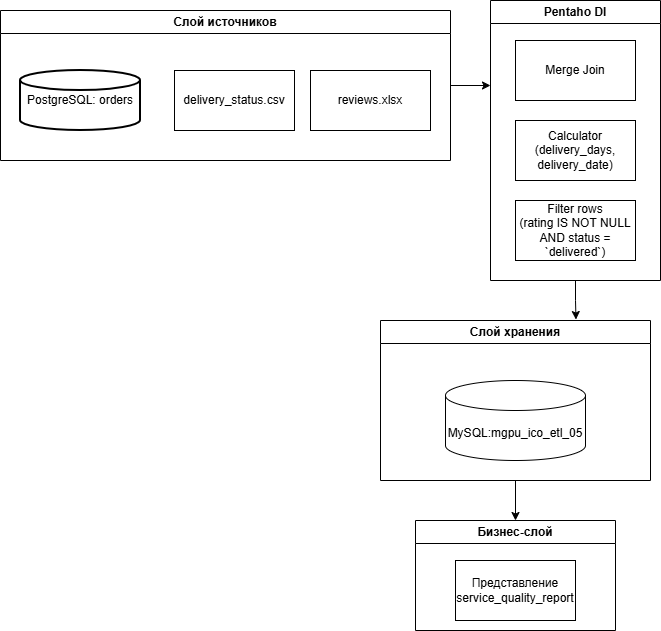

The diagram above was exported from draw.io. Its source (the exported page's mxGraphModel, read from the mxfile embedded in the PNG):
<mxGraphModel dx="1042" dy="658" grid="1" gridSize="10" guides="1" tooltips="1" connect="1" arrows="1" fold="1" page="1" pageScale="1" pageWidth="827" pageHeight="1169" math="0" shadow="0">
  <root>
    <mxCell id="0" />
    <mxCell id="1" parent="0" />
    <mxCell id="5m3DwmchOre0-ldpSk3E-20" edge="1" parent="1" source="5m3DwmchOre0-ldpSk3E-2" style="edgeStyle=orthogonalEdgeStyle;rounded=0;orthogonalLoop=1;jettySize=auto;html=1;">
      <mxGeometry relative="1" as="geometry">
        <mxPoint x="610" y="155" as="targetPoint" />
      </mxGeometry>
    </mxCell>
    <mxCell id="5m3DwmchOre0-ldpSk3E-2" parent="1" style="swimlane;whiteSpace=wrap;html=1;" value="Слой источников" vertex="1">
      <mxGeometry height="150" width="450" x="120" y="80" as="geometry" />
    </mxCell>
    <mxCell id="5m3DwmchOre0-ldpSk3E-4" parent="5m3DwmchOre0-ldpSk3E-2" style="strokeWidth=2;html=1;shape=mxgraph.flowchart.database;whiteSpace=wrap;" value="PostgreSQL: orders" vertex="1">
      <mxGeometry height="60" width="120" x="20" y="60" as="geometry" />
    </mxCell>
    <mxCell id="5m3DwmchOre0-ldpSk3E-5" parent="5m3DwmchOre0-ldpSk3E-2" style="rounded=0;whiteSpace=wrap;html=1;" value="delivery_status.csv" vertex="1">
      <mxGeometry height="60" width="120" x="174" y="60" as="geometry" />
    </mxCell>
    <mxCell id="5m3DwmchOre0-ldpSk3E-6" parent="5m3DwmchOre0-ldpSk3E-2" style="rounded=0;whiteSpace=wrap;html=1;" value="reviews.xlsx" vertex="1">
      <mxGeometry height="60" width="120" x="310" y="60" as="geometry" />
    </mxCell>
    <mxCell id="5m3DwmchOre0-ldpSk3E-7" parent="1" style="swimlane;whiteSpace=wrap;html=1;" value="Pentaho DI" vertex="1">
      <mxGeometry height="280" width="170" x="610" y="70" as="geometry" />
    </mxCell>
    <mxCell id="5m3DwmchOre0-ldpSk3E-8" parent="5m3DwmchOre0-ldpSk3E-7" style="rounded=0;whiteSpace=wrap;html=1;" value="Merge Join" vertex="1">
      <mxGeometry height="60" width="120" x="25" y="40" as="geometry" />
    </mxCell>
    <mxCell id="5m3DwmchOre0-ldpSk3E-11" parent="5m3DwmchOre0-ldpSk3E-7" style="rounded=0;whiteSpace=wrap;html=1;" value="Calculator (delivery_days, delivery_date)" vertex="1">
      <mxGeometry height="60" width="120" x="25" y="120" as="geometry" />
    </mxCell>
    <mxCell id="5m3DwmchOre0-ldpSk3E-12" parent="5m3DwmchOre0-ldpSk3E-7" style="rounded=0;whiteSpace=wrap;html=1;" value="Filter rows&lt;div&gt;(rating IS NOT NULL AND status = `delivered`)&lt;/div&gt;" vertex="1">
      <mxGeometry height="60" width="120" x="25" y="200" as="geometry" />
    </mxCell>
    <mxCell id="5m3DwmchOre0-ldpSk3E-19" edge="1" parent="1" source="5m3DwmchOre0-ldpSk3E-14" style="edgeStyle=orthogonalEdgeStyle;rounded=0;orthogonalLoop=1;jettySize=auto;html=1;entryX=0.5;entryY=0;entryDx=0;entryDy=0;" target="5m3DwmchOre0-ldpSk3E-17">
      <mxGeometry relative="1" as="geometry" />
    </mxCell>
    <mxCell id="5m3DwmchOre0-ldpSk3E-14" parent="1" style="swimlane;whiteSpace=wrap;html=1;" value="Слой хранения" vertex="1">
      <mxGeometry height="160" width="270" x="500" y="390" as="geometry" />
    </mxCell>
    <mxCell id="5m3DwmchOre0-ldpSk3E-16" parent="5m3DwmchOre0-ldpSk3E-14" style="shape=cylinder3;whiteSpace=wrap;html=1;boundedLbl=1;backgroundOutline=1;size=15;" value="MySQL:mgpu_ico_etl_05" vertex="1">
      <mxGeometry height="80" width="140" x="65" y="60" as="geometry" />
    </mxCell>
    <mxCell id="5m3DwmchOre0-ldpSk3E-17" parent="1" style="swimlane;whiteSpace=wrap;html=1;" value="Бизнес-слой" vertex="1">
      <mxGeometry height="110" width="200" x="535" y="590" as="geometry" />
    </mxCell>
    <mxCell id="5m3DwmchOre0-ldpSk3E-18" parent="5m3DwmchOre0-ldpSk3E-17" style="rounded=0;whiteSpace=wrap;html=1;" value="Представление service_quality_report" vertex="1">
      <mxGeometry height="60" width="120" x="40" y="40" as="geometry" />
    </mxCell>
    <mxCell id="5m3DwmchOre0-ldpSk3E-21" edge="1" parent="1" source="5m3DwmchOre0-ldpSk3E-7" style="edgeStyle=orthogonalEdgeStyle;rounded=0;orthogonalLoop=1;jettySize=auto;html=1;entryX=0.724;entryY=-0.006;entryDx=0;entryDy=0;entryPerimeter=0;" target="5m3DwmchOre0-ldpSk3E-14">
      <mxGeometry relative="1" as="geometry" />
    </mxCell>
  </root>
</mxGraphModel>